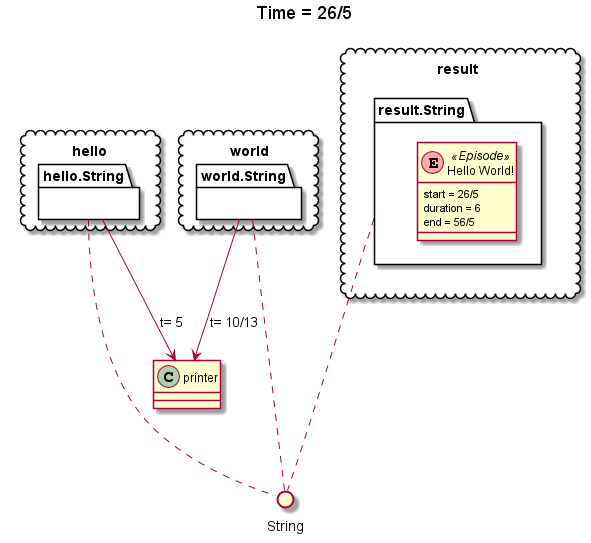

The diagram above was rendered by PlantUML. Its source (embedded in the PNG):
@startuml
title Time = 26/5
mix_interface String
package "hello" <<Cloud>> {
package "hello.String" {
}
}
hello.String -.- String
package "world" <<Cloud>> {
package "world.String" {
}
}
world.String -.- String
package "result" <<Cloud>> {
package "result.String" {
class "Hello World!" << (E,#FFAAAA) Episode >> {
start = 26/5
duration = 6
end = 56/5
}
}
}
result.String -.- String
class "printer"
hello.String --> printer : t= 5
world.String --> printer : t= 10/13
@enduml